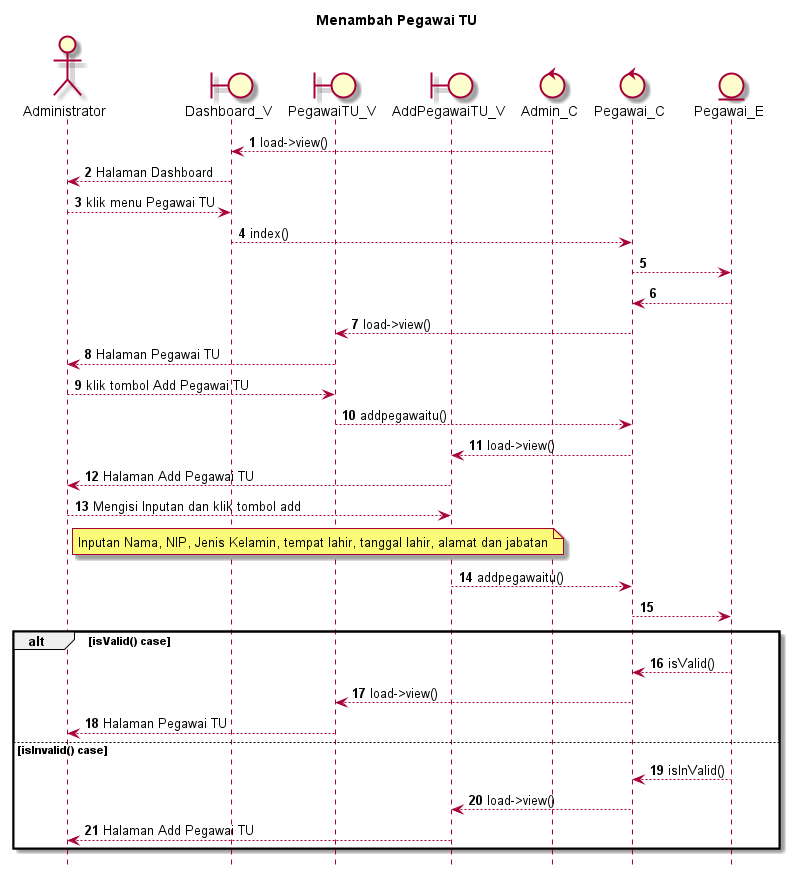

The diagram above was rendered by PlantUML. Its source (embedded in the PNG):
@startuml

autonumber
hide footbox
title Menambah Pegawai TU

Actor Administrator
boundary Dashboard_V
boundary PegawaiTU_V
boundary AddPegawaiTU_V
control Admin_C
control Pegawai_C
Entity Pegawai_E

Admin_C --> Dashboard_V: load->view()
Dashboard_V --> Administrator: Halaman Dashboard
Administrator --> Dashboard_V: klik menu Pegawai TU
Dashboard_V --> Pegawai_C: index()
Pegawai_C --> Pegawai_E:
    
    Pegawai_E --> Pegawai_C:
    Pegawai_C --> PegawaiTU_V: load->view()
    PegawaiTU_V --> Administrator: Halaman Pegawai TU

Administrator --> PegawaiTU_V: klik tombol Add Pegawai TU
PegawaiTU_V --> Pegawai_C: addpegawaitu()
Pegawai_C --> AddPegawaiTU_V: load->view()
AddPegawaiTU_V --> Administrator: Halaman Add Pegawai TU

Administrator --> AddPegawaiTU_V: Mengisi Inputan dan klik tombol add
    note right of Administrator
        Inputan Nama, NIP, Jenis Kelamin, tempat lahir, tanggal lahir, alamat dan jabatan
            end note
AddPegawaiTU_V --> Pegawai_C: addpegawaitu()
Pegawai_C --> Pegawai_E:

alt isValid() case
    
    Pegawai_E --> Pegawai_C: isValid()
    Pegawai_C --> PegawaiTU_V: load->view()
    PegawaiTU_V --> Administrator: Halaman Pegawai TU

else isInvalid() case
    
    Pegawai_E --> Pegawai_C: isInValid()
    Pegawai_C --> AddPegawaiTU_V: load->view()
    AddPegawaiTU_V --> Administrator: Halaman Add Pegawai TU

end
@enduml